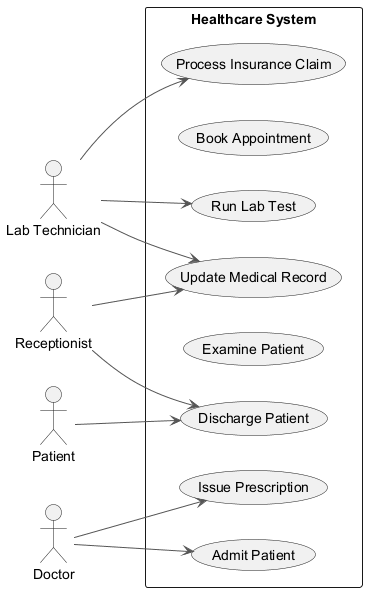

The diagram above was rendered by PlantUML. Its source (embedded in the PNG):
@startuml
skinparam monochrome true
skinparam ArrowColor #555555
left to right direction
actor "Lab Technician" as LT
actor "Receptionist" as R
actor "Doctor" as D
actor "Patient" as P
rectangle "Healthcare System" {
  usecase "Admit Patient" as UC_AdmitPatient
  usecase "Book Appointment" as UC_BookAppointment
  usecase "Process Insurance Claim" as UC_ProcessInsuranceClaim
  usecase "Issue Prescription" as UC_IssuePrescription
  usecase "Examine Patient" as UC_ExaminePatient
  usecase "Run Lab Test" as UC_RunLabTest
  usecase "Discharge Patient" as UC_DischargePatient
  usecase "Update Medical Record" as UC_UpdateMedicalRecord
}
LT --> UC_UpdateMedicalRecord
LT --> UC_RunLabTest
LT --> UC_ProcessInsuranceClaim
R --> UC_UpdateMedicalRecord
R --> UC_DischargePatient
D --> UC_AdmitPatient
D --> UC_IssuePrescription
P --> UC_DischargePatient
@enduml